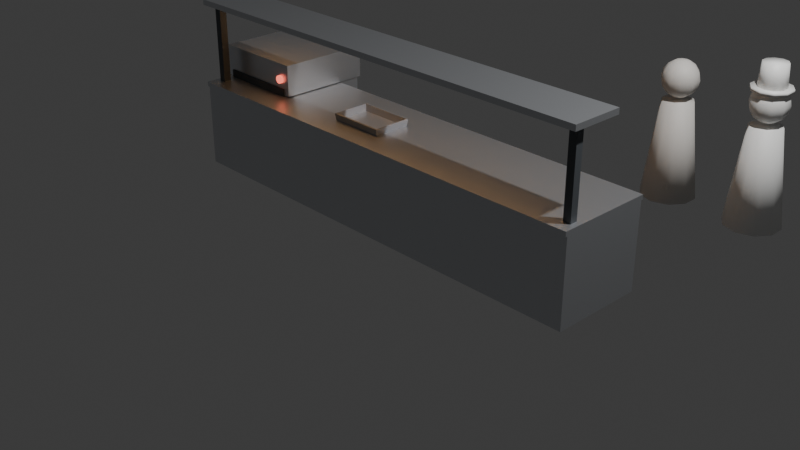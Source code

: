 # Source: busser_assets.blend  (saved by Blender 5.1.30; exported with 4.5.12 LTS)
import bpy
from mathutils import Matrix  # noqa: F401  (used for matrix-valued properties, if any)

bpy.ops.wm.read_factory_settings(use_empty=True)
scene = bpy.context.scene
scene.name = 'Scene'

# ---- collections
col_collection = bpy.data.collections.new('Collection'); scene.collection.children.link(col_collection)

# ---- materials (node trees are filled in below, after node groups)
mat_plateceramic = bpy.data.materials.new('PlateCeramic')
mat_tubplastic = bpy.data.materials.new('TubPlastic')
mat_tablelaminate = bpy.data.materials.new('TableLaminate')
mat_tabletrim = bpy.data.materials.new('TableTrim')
mat_chrome = bpy.data.materials.new('Chrome')
mat_machinesteel = bpy.data.materials.new('MachineSteel')
mat_machinedark = bpy.data.materials.new('MachineDark')
mat_lampmat = bpy.data.materials.new('LampMat')
mat_guestbody = bpy.data.materials.new('GuestBody')
mat_chefwhites = bpy.data.materials.new('ChefWhites')
mat_chefhat = bpy.data.materials.new('ChefHat')
mat_heatlampmat = bpy.data.materials.new('HeatLampMat')
mat_chairsteel = bpy.data.materials.new('ChairSteel')
mat_chairvinyl = bpy.data.materials.new('ChairVinyl')

# ---- material node trees
mat_plateceramic.use_nodes = True; mat_plateceramic.node_tree.nodes.clear()
_N = mat_plateceramic.node_tree.nodes; _L = mat_plateceramic.node_tree.links
n0 = _N.new('ShaderNodeBsdfPrincipled'); n0.name = 'Principled BSDF'; n0.location = (-200, 100)
n0.inputs[0].default_value = (0.92, 0.9, 0.86, 1.0)
n0.inputs[2].default_value = 0.35
n1 = _N.new('ShaderNodeOutputMaterial'); n1.name = 'Material Output'; n1.location = (200, 100)
_L.new(n0.outputs[0], n1.inputs[0])
n1.is_active_output = True
mat_tubplastic.use_nodes = True; mat_tubplastic.node_tree.nodes.clear()
_N = mat_tubplastic.node_tree.nodes; _L = mat_tubplastic.node_tree.links
n0 = _N.new('ShaderNodeBsdfPrincipled'); n0.name = 'Principled BSDF'; n0.location = (-200, 100)
n0.inputs[0].default_value = (0.3, 0.32, 0.36, 1.0)
n0.inputs[2].default_value = 0.55
n1 = _N.new('ShaderNodeOutputMaterial'); n1.name = 'Material Output'; n1.location = (200, 100)
_L.new(n0.outputs[0], n1.inputs[0])
n1.is_active_output = True
mat_tablelaminate.use_nodes = True; mat_tablelaminate.node_tree.nodes.clear()
_N = mat_tablelaminate.node_tree.nodes; _L = mat_tablelaminate.node_tree.links
n0 = _N.new('ShaderNodeBsdfPrincipled'); n0.name = 'Principled BSDF'; n0.location = (-200, 100)
n0.inputs[0].default_value = (0.93, 0.91, 0.85, 1.0)
n0.inputs[2].default_value = 0.3
n1 = _N.new('ShaderNodeOutputMaterial'); n1.name = 'Material Output'; n1.location = (200, 100)
_L.new(n0.outputs[0], n1.inputs[0])
n1.is_active_output = True
mat_tabletrim.use_nodes = True; mat_tabletrim.node_tree.nodes.clear()
_N = mat_tabletrim.node_tree.nodes; _L = mat_tabletrim.node_tree.links
n0 = _N.new('ShaderNodeBsdfPrincipled'); n0.name = 'Principled BSDF'; n0.location = (-200, 100)
n0.inputs[0].default_value = (0.72, 0.09, 0.12, 1.0)
n0.inputs[2].default_value = 0.4
n1 = _N.new('ShaderNodeOutputMaterial'); n1.name = 'Material Output'; n1.location = (200, 100)
_L.new(n0.outputs[0], n1.inputs[0])
n1.is_active_output = True
mat_chrome.use_nodes = True; mat_chrome.node_tree.nodes.clear()
_N = mat_chrome.node_tree.nodes; _L = mat_chrome.node_tree.links
n0 = _N.new('ShaderNodeBsdfPrincipled'); n0.name = 'Principled BSDF'; n0.location = (-200, 100)
n0.inputs[0].default_value = (0.85, 0.87, 0.9, 1.0)
n0.inputs[1].default_value = 1.0
n0.inputs[2].default_value = 0.2
n1 = _N.new('ShaderNodeOutputMaterial'); n1.name = 'Material Output'; n1.location = (200, 100)
_L.new(n0.outputs[0], n1.inputs[0])
n1.is_active_output = True
mat_machinesteel.use_nodes = True; mat_machinesteel.node_tree.nodes.clear()
_N = mat_machinesteel.node_tree.nodes; _L = mat_machinesteel.node_tree.links
n0 = _N.new('ShaderNodeBsdfPrincipled'); n0.name = 'Principled BSDF'; n0.location = (-200, 100)
n0.inputs[0].default_value = (0.68, 0.7, 0.73, 1.0)
n0.inputs[1].default_value = 0.85
n0.inputs[2].default_value = 0.35
n1 = _N.new('ShaderNodeOutputMaterial'); n1.name = 'Material Output'; n1.location = (200, 100)
_L.new(n0.outputs[0], n1.inputs[0])
n1.is_active_output = True
mat_machinedark.use_nodes = True; mat_machinedark.node_tree.nodes.clear()
_N = mat_machinedark.node_tree.nodes; _L = mat_machinedark.node_tree.links
n0 = _N.new('ShaderNodeBsdfPrincipled'); n0.name = 'Principled BSDF'; n0.location = (-200, 100)
n0.inputs[0].default_value = (0.08, 0.09, 0.1, 1.0)
n0.inputs[2].default_value = 0.7
n1 = _N.new('ShaderNodeOutputMaterial'); n1.name = 'Material Output'; n1.location = (200, 100)
_L.new(n0.outputs[0], n1.inputs[0])
n1.is_active_output = True
mat_lampmat.use_nodes = True; mat_lampmat.node_tree.nodes.clear()
_N = mat_lampmat.node_tree.nodes; _L = mat_lampmat.node_tree.links
n0 = _N.new('ShaderNodeBsdfPrincipled'); n0.name = 'Principled BSDF'; n0.location = (-200, 100)
n0.inputs[0].default_value = (0.9, 0.15, 0.1, 1.0)
n0.inputs[2].default_value = 0.3
n0.inputs[27].default_value = (0.9, 0.15, 0.1, 1.0)
n0.inputs[28].default_value = 2.0
n1 = _N.new('ShaderNodeOutputMaterial'); n1.name = 'Material Output'; n1.location = (200, 100)
_L.new(n0.outputs[0], n1.inputs[0])
n1.is_active_output = True
mat_guestbody.use_nodes = True; mat_guestbody.node_tree.nodes.clear()
_N = mat_guestbody.node_tree.nodes; _L = mat_guestbody.node_tree.links
n0 = _N.new('ShaderNodeBsdfPrincipled'); n0.name = 'Principled BSDF'; n0.location = (-200, 100)
n0.inputs[0].default_value = (0.75, 0.72, 0.68, 1.0)
n0.inputs[2].default_value = 0.6
n1 = _N.new('ShaderNodeOutputMaterial'); n1.name = 'Material Output'; n1.location = (200, 100)
_L.new(n0.outputs[0], n1.inputs[0])
n1.is_active_output = True
mat_chefwhites.use_nodes = True; mat_chefwhites.node_tree.nodes.clear()
_N = mat_chefwhites.node_tree.nodes; _L = mat_chefwhites.node_tree.links
n0 = _N.new('ShaderNodeBsdfPrincipled'); n0.name = 'Principled BSDF'; n0.location = (-200, 100)
n0.inputs[0].default_value = (0.94, 0.94, 0.92, 1.0)
n0.inputs[2].default_value = 0.55
n1 = _N.new('ShaderNodeOutputMaterial'); n1.name = 'Material Output'; n1.location = (200, 100)
_L.new(n0.outputs[0], n1.inputs[0])
n1.is_active_output = True
mat_chefhat.use_nodes = True; mat_chefhat.node_tree.nodes.clear()
_N = mat_chefhat.node_tree.nodes; _L = mat_chefhat.node_tree.links
n0 = _N.new('ShaderNodeBsdfPrincipled'); n0.name = 'Principled BSDF'; n0.location = (-200, 100)
n0.inputs[0].default_value = (0.98, 0.98, 0.96, 1.0)
n1 = _N.new('ShaderNodeOutputMaterial'); n1.name = 'Material Output'; n1.location = (200, 100)
_L.new(n0.outputs[0], n1.inputs[0])
n1.is_active_output = True
mat_heatlampmat.use_nodes = True; mat_heatlampmat.node_tree.nodes.clear()
_N = mat_heatlampmat.node_tree.nodes; _L = mat_heatlampmat.node_tree.links
n0 = _N.new('ShaderNodeBsdfPrincipled'); n0.name = 'Principled BSDF'; n0.location = (-200, 100)
n0.inputs[0].default_value = (1.0, 0.55, 0.2, 1.0)
n0.inputs[2].default_value = 0.4
n0.inputs[27].default_value = (1.0, 0.5, 0.15, 1.0)
n0.inputs[28].default_value = 3.0
n1 = _N.new('ShaderNodeOutputMaterial'); n1.name = 'Material Output'; n1.location = (200, 100)
_L.new(n0.outputs[0], n1.inputs[0])
n1.is_active_output = True
mat_chairsteel.use_nodes = True; mat_chairsteel.node_tree.nodes.clear()
_N = mat_chairsteel.node_tree.nodes; _L = mat_chairsteel.node_tree.links
n0 = _N.new('ShaderNodeBsdfPrincipled'); n0.name = 'Principled BSDF'; n0.location = (-200, 100)
n0.inputs[0].default_value = (0.62, 0.65, 0.68, 1.0)
n0.inputs[1].default_value = 0.8
n0.inputs[2].default_value = 0.3
n1 = _N.new('ShaderNodeOutputMaterial'); n1.name = 'Material Output'; n1.location = (200, 100)
_L.new(n0.outputs[0], n1.inputs[0])
n1.is_active_output = True
mat_chairvinyl.use_nodes = True; mat_chairvinyl.node_tree.nodes.clear()
_N = mat_chairvinyl.node_tree.nodes; _L = mat_chairvinyl.node_tree.links
n0 = _N.new('ShaderNodeBsdfPrincipled'); n0.name = 'Principled BSDF'; n0.location = (-200, 100)
n0.inputs[0].default_value = (0.62, 0.2, 0.18, 1.0)
n1 = _N.new('ShaderNodeOutputMaterial'); n1.name = 'Material Output'; n1.location = (200, 100)
_L.new(n0.outputs[0], n1.inputs[0])
n1.is_active_output = True

# ---- world
world_world = bpy.data.worlds.new('World'); scene.world = world_world
world_world.use_nodes = True; world_world.node_tree.nodes.clear()
_N = world_world.node_tree.nodes; _L = world_world.node_tree.links
n0 = _N.new('ShaderNodeOutputWorld'); n0.name = 'World Output'; n0.location = (200, 100)
n1 = _N.new('ShaderNodeBackground'); n1.name = 'Background'; n1.location = (-200, 100)
n1.inputs[0].default_value = (0.05088, 0.05088, 0.05088, 1.0)
_L.new(n1.outputs[0], n0.inputs[0])
n0.is_active_output = True
world_world.color = (0.05088, 0.05088, 0.05088)
world_world.sun_shadow_jitter_overblur = 0.0

# ---- cameras
cam_camera = bpy.data.cameras.new('Camera')
cam_camera.clip_end = 100.0
cam_camera.ortho_scale = 7.314

# ---- lights
light_light = bpy.data.lights.new('Light', 'POINT')
light_light.energy = 1000.0
light_light.shadow_soft_size = 0.1

# ---- meshes
me_plate = bpy.data.meshes.new('Plate')
me_plate.from_pydata([(0.0, 0.0, -0.0115), (0.04, 0.0, -0.0115), (0.07, 0.0, -0.0065), (0.1, 0.0, 0.0045), (0.126, 0.0, 0.0155), (0.13, 0.0, 0.0175), (0.128, 0.0, 0.0065), (0.1, 0.0, -0.0075), (0.07, 0.0, -0.0135), (0.048, 0.0, -0.0175), (0.0, 0.0, -0.0175), (0.03604, 0.01736, -0.0115), (0.06307, 0.03037, -0.0065), (0.0901, 0.04339, 0.0045), (0.1135, 0.05467, 0.0155), (0.1171, 0.0564, 0.0175), (0.1153, 0.05554, 0.0065), (0.0901, 0.04339, -0.0075), (0.06307, 0.03037, -0.0135), (0.04325, 0.02083, -0.0175), (0.02494, 0.03127, -0.0115), (0.04364, 0.05473, -0.0065), (0.06235, 0.07818, 0.0045), (0.07856, 0.09851, 0.0155), (0.08105, 0.1016, 0.0175), (0.07981, 0.1001, 0.0065), (0.06235, 0.07818, -0.0075), (0.04364, 0.05473, -0.0135), (0.02993, 0.03753, -0.0175), (0.008901, 0.039, -0.0115), (0.01558, 0.06824, -0.0065), (0.02225, 0.09749, 0.0045), (0.02804, 0.1228, 0.0155), (0.02893, 0.1267, 0.0175), (0.02848, 0.1248, 0.0065), (0.02225, 0.09749, -0.0075), (0.01558, 0.06824, -0.0135), (0.01068, 0.0468, -0.0175), (-0.008901, 0.039, -0.0115), (-0.01558, 0.06824, -0.0065), (-0.02225, 0.09749, 0.0045), (-0.02804, 0.1228, 0.0155), (-0.02893, 0.1267, 0.0175), (-0.02848, 0.1248, 0.0065), (-0.02225, 0.09749, -0.0075), (-0.01558, 0.06824, -0.0135), (-0.01068, 0.0468, -0.0175), (-0.02494, 0.03127, -0.0115), (-0.04364, 0.05473, -0.0065), (-0.06235, 0.07818, 0.0045), (-0.07856, 0.09851, 0.0155), (-0.08105, 0.1016, 0.0175), (-0.07981, 0.1001, 0.0065), (-0.06235, 0.07818, -0.0075), (-0.04364, 0.05473, -0.0135), (-0.02993, 0.03753, -0.0175), (-0.03604, 0.01736, -0.0115), (-0.06307, 0.03037, -0.0065), (-0.0901, 0.04339, 0.0045), (-0.1135, 0.05467, 0.0155), (-0.1171, 0.0564, 0.0175), (-0.1153, 0.05554, 0.0065), (-0.0901, 0.04339, -0.0075), (-0.06307, 0.03037, -0.0135), (-0.04325, 0.02083, -0.0175), (-0.04, -5.588e-09, -0.0115), (-0.07, -7.451e-09, -0.0065), (-0.1, -3.725e-09, 0.0045), (-0.126, -3.725e-09, 0.0155), (-0.13, -3.725e-09, 0.0175), (-0.128, -7.451e-09, 0.0065), (-0.1, -3.725e-09, -0.0075), (-0.07, -7.451e-09, -0.0135), (-0.048, 1.863e-09, -0.0175), (-0.03604, -0.01736, -0.0115), (-0.06307, -0.03037, -0.0065), (-0.0901, -0.04339, 0.0045), (-0.1135, -0.05467, 0.0155), (-0.1171, -0.0564, 0.0175), (-0.1153, -0.05554, 0.0065), (-0.0901, -0.04339, -0.0075), (-0.06307, -0.03037, -0.0135), (-0.04325, -0.02083, -0.0175), (-0.02494, -0.03127, -0.0115), (-0.04364, -0.05473, -0.0065), (-0.06235, -0.07818, 0.0045), (-0.07856, -0.09851, 0.0155), (-0.08105, -0.1016, 0.0175), (-0.07981, -0.1001, 0.0065), (-0.06235, -0.07818, -0.0075), (-0.04364, -0.05473, -0.0135), (-0.02993, -0.03753, -0.0175), (-0.008901, -0.039, -0.0115), (-0.01558, -0.06824, -0.0065), (-0.02225, -0.09749, 0.0045), (-0.02804, -0.1228, 0.0155), (-0.02893, -0.1267, 0.0175), (-0.02848, -0.1248, 0.0065), (-0.02225, -0.09749, -0.0075), (-0.01558, -0.06824, -0.0135), (-0.01068, -0.0468, -0.0175), (0.008901, -0.039, -0.0115), (0.01558, -0.06824, -0.0065), (0.02225, -0.09749, 0.0045), (0.02804, -0.1228, 0.0155), (0.02893, -0.1267, 0.0175), (0.02848, -0.1248, 0.0065), (0.02225, -0.09749, -0.0075), (0.01558, -0.06824, -0.0135), (0.01068, -0.0468, -0.0175), (0.02494, -0.03127, -0.0115), (0.04364, -0.05473, -0.0065), (0.06235, -0.07818, 0.0045), (0.07856, -0.09851, 0.0155), (0.08105, -0.1016, 0.0175), (0.07981, -0.1001, 0.0065), (0.06235, -0.07818, -0.0075), (0.04364, -0.05473, -0.0135), (0.02993, -0.03753, -0.0175), (0.03604, -0.01736, -0.0115), (0.06307, -0.03037, -0.0065), (0.0901, -0.04339, 0.0045), (0.1135, -0.05467, 0.0155), (0.1171, -0.0564, 0.0175), (0.1153, -0.05554, 0.0065), (0.0901, -0.04339, -0.0075), (0.06307, -0.03037, -0.0135), (0.04325, -0.02083, -0.0175)], [], [(4, 5, 15, 14), (1, 2, 12, 11), (8, 9, 19, 18), (5, 6, 16, 15), (2, 3, 13, 12), (9, 10, 19), (6, 7, 17, 16), (3, 4, 14, 13), (0, 1, 11), (7, 8, 18, 17), (11, 12, 21, 20), (18, 19, 28, 27), (15, 16, 25, 24), (12, 13, 22, 21), (19, 10, 28), (16, 17, 26, 25), (13, 14, 23, 22), (0, 11, 20), (17, 18, 27, 26), (14, 15, 24, 23), (26, 27, 36, 35), (23, 24, 33, 32), (20, 21, 30, 29), (27, 28, 37, 36), (24, 25, 34, 33), (21, 22, 31, 30), (28, 10, 37), (25, 26, 35, 34), (22, 23, 32, 31), (0, 20, 29), (31, 32, 41, 40), (0, 29, 38), (35, 36, 45, 44), (32, 33, 42, 41), (29, 30, 39, 38), (36, 37, 46, 45), (33, 34, 43, 42), (30, 31, 40, 39), (37, 10, 46), (34, 35, 44, 43), (43, 44, 53, 52), (40, 41, 50, 49), (0, 38, 47), (44, 45, 54, 53), (41, 42, 51, 50), (38, 39, 48, 47), (45, 46, 55, 54), (42, 43, 52, 51), (39, 40, 49, 48), (46, 10, 55), (48, 49, 58, 57), (55, 10, 64), (52, 53, 62, 61), (49, 50, 59, 58), (0, 47, 56), (53, 54, 63, 62), (50, 51, 60, 59), (47, 48, 57, 56), (54, 55, 64, 63), (51, 52, 61, 60), (63, 64, 73, 72), (60, 61, 70, 69), (57, 58, 67, 66), (64, 10, 73), (61, 62, 71, 70), (58, 59, 68, 67), (0, 56, 65), (62, 63, 72, 71), (59, 60, 69, 68), (56, 57, 66, 65), (68, 69, 78, 77), (65, 66, 75, 74), (72, 73, 82, 81), (69, 70, 79, 78), (66, 67, 76, 75), (73, 10, 82), (70, 71, 80, 79), (67, 68, 77, 76), (0, 65, 74), (71, 72, 81, 80), (0, 74, 83), (80, 81, 90, 89), (77, 78, 87, 86), (74, 75, 84, 83), (81, 82, 91, 90), (78, 79, 88, 87), (75, 76, 85, 84), (82, 10, 91), (79, 80, 89, 88), (76, 77, 86, 85), (85, 86, 95, 94), (0, 83, 92), (89, 90, 99, 98), (86, 87, 96, 95), (83, 84, 93, 92), (90, 91, 100, 99), (87, 88, 97, 96), (84, 85, 94, 93), (91, 10, 100), (88, 89, 98, 97), (100, 10, 109), (97, 98, 107, 106), (94, 95, 104, 103), (0, 92, 101), (98, 99, 108, 107), (95, 96, 105, 104), (92, 93, 102, 101), (99, 100, 109, 108), (96, 97, 106, 105), (93, 94, 103, 102), (105, 106, 115, 114), (102, 103, 112, 111), (109, 10, 118), (106, 107, 116, 115), (103, 104, 113, 112), (0, 101, 110), (107, 108, 117, 116), (104, 105, 114, 113), (101, 102, 111, 110), (108, 109, 118, 117), (110, 111, 120, 119), (117, 118, 127, 126), (114, 115, 124, 123), (111, 112, 121, 120), (118, 10, 127), (115, 116, 125, 124), (112, 113, 122, 121), (0, 110, 119), (116, 117, 126, 125), (113, 114, 123, 122), (122, 123, 5, 4), (119, 120, 2, 1), (126, 127, 9, 8), (123, 124, 6, 5), (120, 121, 3, 2), (127, 10, 9), (124, 125, 7, 6), (121, 122, 4, 3), (0, 119, 1), (125, 126, 8, 7)])
me_plate.polygons.foreach_set('use_smooth', [True] * 140)
me_plate.materials.append(mat_plateceramic)
me_plate.update()
me_bustub = bpy.data.meshes.new('BusTub')
me_bustub.from_pydata([(-0.27, -0.18, 0.0), (0.27, -0.18, 0.0), (0.27, 0.18, 0.0), (-0.27, 0.18, 0.0), (-0.31, -0.21, 0.22), (0.31, -0.21, 0.22), (0.31, 0.21, 0.22), (-0.31, 0.21, 0.22), (-0.2602, 0.1699, 0.01249), (-0.2602, -0.1699, 0.01249), (0.2602, -0.1699, 0.01249), (0.2602, 0.1699, 0.01249), (-0.2985, -0.1984, 0.2237), (0.2985, -0.1984, 0.2237), (0.2985, 0.1984, 0.2237), (-0.2985, 0.1984, 0.2237)], [], [(3, 2, 1, 0), (0, 1, 5, 4), (1, 2, 6, 5), (2, 3, 7, 6), (3, 0, 4, 7), (8, 9, 10, 11), (9, 12, 13, 10), (10, 13, 14, 11), (11, 14, 15, 8), (8, 15, 12, 9), (6, 7, 15, 14), (5, 6, 14, 13), (4, 5, 13, 12), (7, 4, 12, 15)])
me_bustub.materials.append(mat_tubplastic)
me_bustub.update()
me_dinertable = bpy.data.meshes.new('DinerTable')
me_dinertable.from_pydata([(-0.7, -0.4, 0.75), (-0.7, -0.4, 0.8), (-0.7, 0.4, 0.75), (-0.7, 0.4, 0.8), (0.7, -0.4, 0.75), (0.7, -0.4, 0.8), (0.7, 0.4, 0.75), (0.7, 0.4, 0.8), (-0.72, -0.42, 0.7345), (-0.72, -0.42, 0.7695), (-0.72, 0.42, 0.7345), (-0.72, 0.42, 0.7695), (0.72, -0.42, 0.7345), (0.72, -0.42, 0.7695), (0.72, 0.42, 0.7345), (0.72, 0.42, 0.7695), (0.0, 0.07, 0.07), (0.0, 0.07, 0.73), (0.035, 0.06062, 0.07), (0.035, 0.06062, 0.73), (0.06062, 0.035, 0.07), (0.06062, 0.035, 0.73), (0.07, 0.0, 0.07), (0.07, 0.0, 0.73), (0.06062, -0.035, 0.07), (0.06062, -0.035, 0.73), (0.035, -0.06062, 0.07), (0.035, -0.06062, 0.73), (0.0, -0.07, 0.07), (0.0, -0.07, 0.73), (-0.035, -0.06062, 0.07), (-0.035, -0.06062, 0.73), (-0.06062, -0.035, 0.07), (-0.06062, -0.035, 0.73), (-0.07, 0.0, 0.07), (-0.07, 0.0, 0.73), (-0.06062, 0.035, 0.07), (-0.06062, 0.035, 0.73), (-0.035, 0.06062, 0.07), (-0.035, 0.06062, 0.73), (0.0, 0.3, 0.0), (0.0, 0.3, 0.045), (0.15, 0.2598, 0.0), (0.15, 0.2598, 0.045), (0.2598, 0.15, 0.0), (0.2598, 0.15, 0.045), (0.3, 0.0, 0.0), (0.3, 0.0, 0.045), (0.2598, -0.15, 0.0), (0.2598, -0.15, 0.045), (0.15, -0.2598, 0.0), (0.15, -0.2598, 0.045), (0.0, -0.3, 0.0), (0.0, -0.3, 0.045), (-0.15, -0.2598, 0.0), (-0.15, -0.2598, 0.045), (-0.2598, -0.15, 0.0), (-0.2598, -0.15, 0.045), (-0.3, 0.0, 0.0), (-0.3, 0.0, 0.045), (-0.2598, 0.15, 0.0), (-0.2598, 0.15, 0.045), (-0.15, 0.2598, 0.0), (-0.15, 0.2598, 0.045)], [], [(0, 1, 3, 2), (2, 3, 7, 6), (6, 7, 5, 4), (4, 5, 1, 0), (2, 6, 4, 0), (7, 3, 1, 5), (8, 9, 11, 10), (10, 11, 15, 14), (14, 15, 13, 12), (12, 13, 9, 8), (10, 14, 12, 8), (15, 11, 9, 13), (16, 17, 19, 18), (18, 19, 21, 20), (44, 45, 47, 46), (20, 21, 23, 22), (22, 23, 25, 24), (50, 51, 53, 52), (24, 25, 27, 26), (42, 43, 45, 44), (26, 27, 29, 28), (28, 29, 31, 30), (48, 49, 51, 50), (30, 31, 33, 32), (40, 41, 43, 42), (32, 33, 35, 34), (34, 35, 37, 36), (19, 17, 39, 37, 35, 33, 31, 29, 27, 25, 23, 21), (36, 37, 39, 38), (52, 53, 55, 54), (46, 47, 49, 48), (38, 39, 17, 16), (16, 18, 20, 22, 24, 26, 28, 30, 32, 34, 36, 38), (54, 55, 57, 56), (56, 57, 59, 58), (58, 59, 61, 60), (49, 47, 45, 43, 41, 63, 61, 59, 57, 55, 53, 51), (60, 61, 63, 62), (62, 63, 41, 40), (54, 56, 58, 60, 62, 40, 42, 44, 46, 48, 50, 52)])
me_dinertable.polygons.foreach_set('use_smooth', [0, 0, 0, 0, 0, 0, 0, 0, 0, 0, 0, 0, 1, 1, 1, 1, 1, 1, 1, 1, 1, 1, 1, 1, 1, 1, 1, 1, 1, 1, 1, 1, 1, 1, 1, 1, 1, 1, 1, 1])
me_dinertable.polygons.foreach_set('material_index', [0, 0, 0, 0, 0, 0, 1, 1, 1, 1, 1, 1, 2, 2, 2, 2, 2, 2, 2, 2, 2, 2, 2, 2, 2, 2, 2, 2, 2, 2, 2, 2, 2, 2, 2, 2, 2, 2, 2, 2])
me_dinertable.materials.append(mat_tablelaminate)
me_dinertable.materials.append(mat_tabletrim)
me_dinertable.materials.append(mat_chrome)
me_dinertable.update()
me_dishmachine = bpy.data.meshes.new('DishMachine')
me_dishmachine.from_pydata([(-0.5, -0.475, 0.0), (-0.5, -0.475, 0.85), (-0.5, 0.475, 0.0), (-0.5, 0.475, 0.85), (0.5, -0.475, 0.0), (0.5, -0.475, 0.85), (0.5, 0.475, 0.0), (0.5, 0.475, 0.85), (-0.52, -0.5, 0.96), (-0.52, -0.5, 1.3), (-0.52, 0.5, 0.96), (-0.52, 0.5, 1.3), (0.52, -0.5, 0.96), (0.52, -0.5, 1.3), (0.52, 0.5, 0.96), (0.52, 0.5, 1.3), (-0.45, -0.515, 0.77), (-0.45, -0.515, 1.03), (-0.45, -0.455, 0.77), (-0.45, -0.455, 1.03), (0.45, -0.515, 0.77), (0.45, -0.515, 1.03), (0.45, -0.455, 0.77), (0.45, -0.455, 1.03), (-0.15, -0.525, 0.46), (-0.15, -0.525, 0.64), (-0.15, -0.475, 0.46), (-0.15, -0.475, 0.64), (0.15, -0.525, 0.46), (0.15, -0.525, 0.64), (0.15, -0.475, 0.46), (0.15, -0.475, 0.64), (-0.5, 0.195, 0.85), (-0.5, 0.195, 1.15), (-0.5, 0.475, 0.85), (-0.5, 0.475, 1.15), (0.5, 0.195, 0.85), (0.5, 0.195, 1.15), (0.5, 0.475, 0.85), (0.5, 0.475, 1.15), (-0.43, -0.4, 0.85), (-0.43, -0.4, 1.11), (-0.43, 0.4, 0.85), (-0.43, 0.4, 1.11), (0.43, -0.4, 0.85), (0.43, -0.4, 1.11), (0.43, 0.4, 0.85), (0.43, 0.4, 1.11)], [], [(0, 1, 3, 2), (2, 3, 7, 6), (6, 7, 5, 4), (4, 5, 1, 0), (2, 6, 4, 0), (7, 3, 1, 5), (8, 9, 11, 10), (10, 11, 15, 14), (14, 15, 13, 12), (12, 13, 9, 8), (10, 14, 12, 8), (15, 11, 9, 13), (16, 17, 19, 18), (18, 19, 23, 22), (22, 23, 21, 20), (20, 21, 17, 16), (18, 22, 20, 16), (23, 19, 17, 21), (24, 25, 27, 26), (26, 27, 31, 30), (30, 31, 29, 28), (28, 29, 25, 24), (26, 30, 28, 24), (31, 27, 25, 29), (32, 33, 35, 34), (34, 35, 39, 38), (38, 39, 37, 36), (36, 37, 33, 32), (34, 38, 36, 32), (39, 35, 33, 37), (40, 41, 43, 42), (42, 43, 47, 46), (46, 47, 45, 44), (44, 45, 41, 40), (42, 46, 44, 40), (47, 43, 41, 45)])
me_dishmachine.polygons.foreach_set('material_index', [0, 0, 0, 0, 0, 0, 0, 0, 0, 0, 0, 0, 1, 1, 1, 1, 1, 1, 1, 1, 1, 1, 1, 1, 0, 0, 0, 0, 0, 0, 1, 1, 1, 1, 1, 1])
me_dishmachine.materials.append(mat_machinesteel)
me_dishmachine.materials.append(mat_machinedark)
me_dishmachine.update()
me_lamp = bpy.data.meshes.new('Lamp')
me_lamp.from_pydata([(0.0, 0.045, -0.03), (0.0, 0.045, 0.03), (0.02645, 0.03641, -0.03), (0.02645, 0.03641, 0.03), (0.0428, 0.01391, -0.03), (0.0428, 0.01391, 0.03), (0.0428, -0.01391, -0.03), (0.0428, -0.01391, 0.03), (0.02645, -0.03641, -0.03), (0.02645, -0.03641, 0.03), (0.0, -0.045, -0.03), (0.0, -0.045, 0.03), (-0.02645, -0.03641, -0.03), (-0.02645, -0.03641, 0.03), (-0.0428, -0.01391, -0.03), (-0.0428, -0.01391, 0.03), (-0.0428, 0.01391, -0.03), (-0.0428, 0.01391, 0.03), (-0.02645, 0.03641, -0.03), (-0.02645, 0.03641, 0.03)], [], [(0, 1, 3, 2), (2, 3, 5, 4), (4, 5, 7, 6), (6, 7, 9, 8), (8, 9, 11, 10), (10, 11, 13, 12), (12, 13, 15, 14), (14, 15, 17, 16), (3, 1, 19, 17, 15, 13, 11, 9, 7, 5), (16, 17, 19, 18), (18, 19, 1, 0), (0, 2, 4, 6, 8, 10, 12, 14, 16, 18)])
me_lamp.polygons.foreach_set('use_smooth', [True] * 12)
me_lamp.materials.append(mat_lampmat)
me_lamp.update()
me_guest = bpy.data.meshes.new('Guest')
me_guest.from_pydata([(0.0, 0.0, 1.48), (0.0, 0.3, 0.0), (0.0, 0.17, 1.05), (0.1763, 0.2427, 0.0), (0.09992, 0.1375, 1.05), (0.2853, 0.09271, 0.0), (0.1617, 0.05253, 1.05), (0.2853, -0.09271, 0.0), (0.1617, -0.05253, 1.05), (0.1763, -0.2427, 0.0), (0.09992, -0.1375, 1.05), (0.0, -0.3, 0.0), (0.0, -0.17, 1.05), (-0.1763, -0.2427, 0.0), (-0.09992, -0.1375, 1.05), (-0.2853, -0.09271, 0.0), (-0.1617, -0.05253, 1.05), (-0.2853, 0.09271, 0.0), (-0.1617, 0.05253, 1.05), (-0.1763, 0.2427, 0.0), (-0.09992, 0.1375, 1.05), (0.0, 0.0, 1.08), (0.04499, 0.06192, 1.465), (0.08313, 0.1144, 1.421), (0.1086, 0.1495, 1.357), (0.1176, 0.1618, 1.28), (0.1086, 0.1495, 1.203), (0.08313, 0.1144, 1.139), (0.04499, 0.06192, 1.095), (0.07279, 0.02365, 1.465), (0.1345, 0.0437, 1.421), (0.1757, 0.0571, 1.357), (0.1902, 0.0618, 1.28), (0.1757, 0.0571, 1.203), (0.1345, 0.0437, 1.139), (0.07279, 0.02365, 1.095), (0.07279, -0.02365, 1.465), (0.1345, -0.0437, 1.421), (0.1757, -0.0571, 1.357), (0.1902, -0.0618, 1.28), (0.1757, -0.0571, 1.203), (0.1345, -0.0437, 1.139), (0.07279, -0.02365, 1.095), (0.04499, -0.06192, 1.465), (0.08313, -0.1144, 1.421), (0.1086, -0.1495, 1.357), (0.1176, -0.1618, 1.28), (0.1086, -0.1495, 1.203), (0.08313, -0.1144, 1.139), (0.04499, -0.06192, 1.095), (7.451e-09, -0.07654, 1.465), (0.0, -0.1414, 1.421), (1.49e-08, -0.1848, 1.357), (1.49e-08, -0.2, 1.28), (1.49e-08, -0.1848, 1.203), (0.0, -0.1414, 1.139), (7.451e-09, -0.07654, 1.095), (-0.04499, -0.06192, 1.465), (-0.08313, -0.1144, 1.421), (-0.1086, -0.1495, 1.357), (-0.1176, -0.1618, 1.28), (-0.1086, -0.1495, 1.203), (-0.08313, -0.1144, 1.139), (-0.04499, -0.06192, 1.095), (-0.07279, -0.02365, 1.465), (-0.1345, -0.0437, 1.421), (-0.1757, -0.0571, 1.357), (-0.1902, -0.0618, 1.28), (-0.1757, -0.0571, 1.203), (-0.1345, -0.0437, 1.139), (-0.07279, -0.02365, 1.095), (-0.07279, 0.02365, 1.465), (-0.1345, 0.0437, 1.421), (-0.1757, 0.0571, 1.357), (-0.1902, 0.0618, 1.28), (-0.1757, 0.0571, 1.203), (-0.1345, 0.0437, 1.139), (-0.07279, 0.02365, 1.095), (-0.04499, 0.06192, 1.465), (-0.08313, 0.1144, 1.421), (-0.1086, 0.1495, 1.357), (-0.1176, 0.1618, 1.28), (-0.1086, 0.1495, 1.203), (-0.08313, 0.1144, 1.139), (-0.04499, 0.06192, 1.095), (-1.49e-08, 0.07654, 1.465), (0.0, 0.1414, 1.421), (-3.725e-08, 0.1848, 1.357), (-3.725e-08, 0.2, 1.28), (-3.725e-08, 0.1848, 1.203), (0.0, 0.1414, 1.139), (-1.49e-08, 0.07654, 1.095)], [], [(29, 0, 36), (21, 28, 35), (1, 2, 4, 3), (35, 34, 41, 42), (88, 87, 24, 25), (3, 4, 6, 5), (24, 23, 30, 31), (21, 91, 28), (5, 6, 8, 7), (27, 26, 33, 34), (85, 0, 22), (7, 8, 10, 9), (23, 22, 29, 30), (89, 88, 25, 26), (9, 10, 12, 11), (28, 27, 34, 35), (86, 85, 22, 23), (11, 12, 14, 13), (26, 25, 32, 33), (90, 89, 26, 27), (13, 14, 16, 15), (22, 0, 29), (87, 86, 23, 24), (15, 16, 18, 17), (4, 2, 20, 18, 16, 14, 12, 10, 8, 6), (91, 90, 27, 28), (17, 18, 20, 19), (31, 30, 37, 38), (25, 24, 31, 32), (19, 20, 2, 1), (1, 3, 5, 7, 9, 11, 13, 15, 17, 19), (34, 33, 40, 41), (32, 31, 38, 39), (30, 29, 36, 37), (21, 35, 42), (33, 32, 39, 40), (41, 40, 47, 48), (39, 38, 45, 46), (37, 36, 43, 44), (21, 42, 49), (40, 39, 46, 47), (38, 37, 44, 45), (36, 0, 43), (42, 41, 48, 49), (44, 43, 50, 51), (21, 49, 56), (47, 46, 53, 54), (45, 44, 51, 52), (43, 0, 50), (49, 48, 55, 56), (48, 47, 54, 55), (46, 45, 52, 53), (54, 53, 60, 61), (52, 51, 58, 59), (50, 0, 57), (56, 55, 62, 63), (55, 54, 61, 62), (53, 52, 59, 60), (51, 50, 57, 58), (21, 56, 63), (57, 0, 64), (63, 62, 69, 70), (62, 61, 68, 69), (60, 59, 66, 67), (58, 57, 64, 65), (21, 63, 70), (61, 60, 67, 68), (59, 58, 65, 66), (69, 68, 75, 76), (67, 66, 73, 74), (65, 64, 71, 72), (21, 70, 77), (68, 67, 74, 75), (66, 65, 72, 73), (64, 0, 71), (70, 69, 76, 77), (21, 77, 84), (75, 74, 81, 82), (73, 72, 79, 80), (71, 0, 78), (77, 76, 83, 84), (76, 75, 82, 83), (74, 73, 80, 81), (72, 71, 78, 79), (82, 81, 88, 89), (80, 79, 86, 87), (78, 0, 85), (84, 83, 90, 91), (83, 82, 89, 90), (81, 80, 87, 88), (79, 78, 85, 86), (21, 84, 91)])
me_guest.polygons.foreach_set('use_smooth', [True] * 92)
me_guest.materials.append(mat_guestbody)
me_guest.update()
me_chef = bpy.data.meshes.new('Chef')
me_chef.from_pydata([(0.1997, 0.06489, 1.412), (0.0, 0.0, 1.48), (0.0, 0.3, 0.0), (0.0, 0.17, 1.05), (0.1763, 0.2427, 0.0), (0.09992, 0.1375, 1.05), (0.2853, 0.09271, 0.0), (0.1617, 0.05253, 1.05), (0.2853, -0.09271, 0.0), (0.1617, -0.05253, 1.05), (0.1763, -0.2427, 0.0), (0.09992, -0.1375, 1.05), (0.0, -0.3, 0.0), (0.0, -0.17, 1.05), (-0.1763, -0.2427, 0.0), (-0.09992, -0.1375, 1.05), (-0.2853, -0.09271, 0.0), (-0.1617, -0.05253, 1.05), (-0.2853, 0.09271, 0.0), (-0.1617, 0.05253, 1.05), (-0.1763, 0.2427, 0.0), (-0.09992, 0.1375, 1.05), (0.1234, 0.1699, 1.447), (0.1234, 0.1699, 1.412), (0.0, 0.21, 1.447), (0.0, 0.21, 1.412), (-0.07641, 0.1052, 1.69), (-0.08817, 0.1214, 1.41), (0.0, 0.0, 1.08), (0.04499, 0.06192, 1.465), (-0.1236, 0.04017, 1.69), (0.08313, 0.1144, 1.421), (0.1086, 0.1495, 1.357), (0.1176, 0.1618, 1.28), (0.1086, 0.1495, 1.203), (0.08313, 0.1144, 1.139), (0.04499, 0.06192, 1.095), (-0.1427, 0.04635, 1.41), (0.07279, 0.02365, 1.465), (-0.1236, -0.04017, 1.69), (0.1345, 0.0437, 1.421), (0.1757, 0.0571, 1.357), (0.1902, 0.0618, 1.28), (0.1757, 0.0571, 1.203), (0.1345, 0.0437, 1.139), (0.07279, 0.02365, 1.095), (-0.1427, -0.04635, 1.41), (0.07279, -0.02365, 1.465), (-0.07641, -0.1052, 1.69), (0.1345, -0.0437, 1.421), (0.1757, -0.0571, 1.357), (0.1902, -0.0618, 1.28), (0.1757, -0.0571, 1.203), (0.1345, -0.0437, 1.139), (0.07279, -0.02365, 1.095), (-0.08817, -0.1214, 1.41), (0.04499, -0.06192, 1.465), (0.0, -0.13, 1.69), (0.08313, -0.1144, 1.421), (0.1086, -0.1495, 1.357), (0.1176, -0.1618, 1.28), (0.1086, -0.1495, 1.203), (0.08313, -0.1144, 1.139), (0.04499, -0.06192, 1.095), (0.0, -0.15, 1.41), (7.451e-09, -0.07654, 1.465), (0.07641, -0.1052, 1.69), (0.0, -0.1414, 1.421), (1.49e-08, -0.1848, 1.357), (1.49e-08, -0.2, 1.28), (1.49e-08, -0.1848, 1.203), (0.0, -0.1414, 1.139), (7.451e-09, -0.07654, 1.095), (0.08817, -0.1214, 1.41), (-0.04499, -0.06192, 1.465), (0.1236, -0.04017, 1.69), (-0.08313, -0.1144, 1.421), (-0.1086, -0.1495, 1.357), (-0.1176, -0.1618, 1.28), (-0.1086, -0.1495, 1.203), (-0.08313, -0.1144, 1.139), (-0.04499, -0.06192, 1.095), (0.1427, -0.04635, 1.41), (-0.07279, -0.02365, 1.465), (0.1236, 0.04017, 1.69), (-0.1345, -0.0437, 1.421), (-0.1757, -0.0571, 1.357), (-0.1902, -0.0618, 1.28), (-0.1757, -0.0571, 1.203), (-0.1345, -0.0437, 1.139), (-0.07279, -0.02365, 1.095), (0.1427, 0.04635, 1.41), (-0.07279, 0.02365, 1.465), (0.07641, 0.1052, 1.69), (-0.1345, 0.0437, 1.421), (-0.1757, 0.0571, 1.357), (-0.1902, 0.0618, 1.28), (-0.1757, 0.0571, 1.203), (-0.1345, 0.0437, 1.139), (-0.07279, 0.02365, 1.095), (0.08817, 0.1214, 1.41), (-0.04499, 0.06192, 1.465), (0.0, 0.13, 1.69), (-0.08313, 0.1144, 1.421), (-0.1086, 0.1495, 1.357), (-0.1176, 0.1618, 1.28), (-0.1086, 0.1495, 1.203), (-0.08313, 0.1144, 1.139), (-0.04499, 0.06192, 1.095), (0.0, 0.15, 1.41), (-1.49e-08, 0.07654, 1.465), (0.0, 0.1414, 1.421), (-3.725e-08, 0.1848, 1.357), (-3.725e-08, 0.2, 1.28), (-3.725e-08, 0.1848, 1.203), (0.0, 0.1414, 1.139), (-1.49e-08, 0.07654, 1.095), (0.1997, 0.06489, 1.447), (0.1997, -0.06489, 1.412), (0.1997, -0.06489, 1.447), (0.1234, -0.1699, 1.412), (0.1234, -0.1699, 1.447), (0.0, -0.21, 1.412), (0.0, -0.21, 1.447), (-0.1234, -0.1699, 1.412), (-0.1234, -0.1699, 1.447), (-0.1997, -0.06489, 1.412), (-0.1997, -0.06489, 1.447), (-0.1997, 0.06489, 1.412), (-0.1997, 0.06489, 1.447), (-0.1234, 0.1699, 1.412), (-0.1234, 0.1699, 1.447)], [], [(28, 45, 54), (36, 35, 44, 45), (2, 3, 5, 4), (43, 42, 51, 52), (111, 110, 29, 31), (4, 5, 7, 6), (34, 33, 42, 43), (115, 114, 34, 35), (6, 7, 9, 8), (29, 1, 38), (112, 111, 31, 32), (8, 9, 11, 10), (33, 32, 41, 42), (116, 115, 35, 36), (10, 11, 13, 12), (28, 36, 45), (113, 112, 32, 33), (12, 13, 15, 14), (32, 31, 40, 41), (28, 116, 36), (14, 15, 17, 16), (35, 34, 43, 44), (110, 1, 29), (16, 17, 19, 18), (5, 3, 21, 19, 17, 15, 13, 11, 9, 7), (114, 113, 33, 34), (18, 19, 21, 20), (40, 38, 47, 49), (31, 29, 38, 40), (20, 21, 3, 2), (2, 4, 6, 8, 10, 12, 14, 16, 18, 20), (41, 40, 49, 50), (38, 1, 47), (45, 44, 53, 54), (44, 43, 52, 53), (42, 41, 50, 51), (52, 51, 60, 61), (50, 49, 58, 59), (47, 1, 56), (54, 53, 62, 63), (53, 52, 61, 62), (51, 50, 59, 60), (49, 47, 56, 58), (28, 54, 63), (56, 1, 65), (63, 62, 71, 72), (62, 61, 70, 71), (60, 59, 68, 69), (58, 56, 65, 67), (28, 63, 72), (61, 60, 69, 70), (59, 58, 67, 68), (71, 70, 79, 80), (69, 68, 77, 78), (67, 65, 74, 76), (28, 72, 81), (70, 69, 78, 79), (68, 67, 76, 77), (65, 1, 74), (72, 71, 80, 81), (28, 81, 90), (79, 78, 87, 88), (77, 76, 85, 86), (74, 1, 83), (81, 80, 89, 90), (80, 79, 88, 89), (78, 77, 86, 87), (76, 74, 83, 85), (88, 87, 96, 97), (86, 85, 94, 95), (83, 1, 92), (90, 89, 98, 99), (89, 88, 97, 98), (87, 86, 95, 96), (85, 83, 92, 94), (28, 90, 99), (99, 98, 107, 108), (98, 97, 106, 107), (96, 95, 104, 105), (94, 92, 101, 103), (28, 99, 108), (97, 96, 105, 106), (95, 94, 103, 104), (92, 1, 101), (105, 104, 112, 113), (103, 101, 110, 111), (28, 108, 116), (106, 105, 113, 114), (104, 103, 111, 112), (101, 1, 110), (108, 107, 115, 116), (107, 106, 114, 115), (122, 123, 125, 124), (0, 117, 119, 118), (109, 102, 93, 100), (100, 93, 84, 91), (91, 84, 75, 82), (120, 121, 123, 122), (23, 22, 117, 0), (82, 75, 66, 73), (73, 66, 57, 64), (64, 57, 48, 55), (118, 119, 121, 120), (25, 24, 22, 23), (55, 48, 39, 46), (46, 39, 30, 37), (93, 102, 26, 30, 39, 48, 57, 66, 75, 84), (37, 30, 26, 27), (27, 26, 102, 109), (109, 100, 91, 82, 73, 64, 55, 46, 37, 27), (124, 125, 127, 126), (126, 127, 129, 128), (119, 117, 22, 24, 131, 129, 127, 125, 123, 121), (128, 129, 131, 130), (130, 131, 24, 25), (124, 126, 128, 130, 25, 23, 0, 118, 120, 122)])
me_chef.polygons.foreach_set('use_smooth', [True] * 116)
me_chef.polygons.foreach_set('material_index', [0, 0, 0, 0, 0, 0, 0, 0, 0, 0, 0, 0, 0, 0, 0, 0, 0, 0, 0, 0, 0, 0, 0, 0, 0, 0, 0, 0, 0, 0, 0, 0, 0, 0, 0, 0, 0, 0, 0, 0, 0, 0, 0, 0, 0, 0, 0, 0, 0, 0, 0, 0, 0, 0, 0, 0, 0, 0, 0, 0, 0, 0, 0, 0, 0, 0, 0, 0, 0, 0, 0, 0, 0, 0, 0, 0, 0, 0, 0, 0, 0, 0, 0, 0, 0, 0, 0, 0, 0, 0, 0, 0, 1, 1, 1, 1, 1, 1, 1, 1, 1, 1, 1, 1, 1, 1, 1, 1, 1, 1, 1, 1, 1, 1, 1, 1])
me_chef.materials.append(mat_chefwhites)
me_chef.materials.append(mat_chefhat)
me_chef.update()
me_kitchenpass = bpy.data.meshes.new('KitchenPass')
me_kitchenpass.from_pydata([(-2.5, -0.5, 0.0), (-2.5, -0.5, 0.9), (-2.5, 0.5, 0.0), (-2.5, 0.5, 0.9), (2.5, -0.5, 0.0), (2.5, -0.5, 0.9), (2.5, 0.5, 0.0), (2.5, 0.5, 0.9), (-2.5, -0.52, 0.9), (-2.5, -0.52, 0.95), (-2.5, 0.52, 0.9), (-2.5, 0.52, 0.95), (2.5, -0.52, 0.9), (2.5, -0.52, 0.95), (2.5, 0.52, 0.9), (2.5, 0.52, 0.95), (-2.44, -0.39, 0.95), (-2.44, -0.39, 1.8), (-2.44, -0.31, 0.95), (-2.44, -0.31, 1.8), (-2.36, -0.39, 0.95), (-2.36, -0.39, 1.8), (-2.36, -0.31, 0.95), (-2.36, -0.31, 1.8), (2.36, -0.39, 0.95), (2.36, -0.39, 1.8), (2.36, -0.31, 0.95), (2.36, -0.31, 1.8), (2.44, -0.39, 0.95), (2.44, -0.39, 1.8), (2.44, -0.31, 0.95), (2.44, -0.31, 1.8), (-2.5, -0.495, 1.8), (-2.5, -0.495, 1.86), (-2.5, 0.055, 1.8), (-2.5, 0.055, 1.86), (2.5, -0.495, 1.8), (2.5, -0.495, 1.86), (2.5, 0.055, 1.8), (2.5, 0.055, 1.86)], [], [(0, 1, 3, 2), (2, 3, 7, 6), (6, 7, 5, 4), (4, 5, 1, 0), (2, 6, 4, 0), (7, 3, 1, 5), (8, 9, 11, 10), (10, 11, 15, 14), (14, 15, 13, 12), (12, 13, 9, 8), (10, 14, 12, 8), (15, 11, 9, 13), (16, 17, 19, 18), (18, 19, 23, 22), (22, 23, 21, 20), (20, 21, 17, 16), (18, 22, 20, 16), (23, 19, 17, 21), (24, 25, 27, 26), (26, 27, 31, 30), (30, 31, 29, 28), (28, 29, 25, 24), (26, 30, 28, 24), (31, 27, 25, 29), (32, 33, 35, 34), (34, 35, 39, 38), (38, 39, 37, 36), (36, 37, 33, 32), (34, 38, 36, 32), (39, 35, 33, 37)])
me_kitchenpass.polygons.foreach_set('material_index', [0, 0, 0, 0, 0, 0, 0, 0, 0, 0, 0, 0, 1, 1, 1, 1, 1, 1, 1, 1, 1, 1, 1, 1, 0, 0, 0, 0, 0, 0])
me_kitchenpass.materials.append(mat_machinesteel)
me_kitchenpass.materials.append(mat_machinedark)
me_kitchenpass.update()
me_heatlamp = bpy.data.meshes.new('HeatLamp')
me_heatlamp.from_pydata([(-2.2, -0.07, -0.03), (-2.2, -0.07, 0.03), (-2.2, 0.07, -0.03), (-2.2, 0.07, 0.03), (2.2, -0.07, -0.03), (2.2, -0.07, 0.03), (2.2, 0.07, -0.03), (2.2, 0.07, 0.03)], [], [(0, 1, 3, 2), (2, 3, 7, 6), (6, 7, 5, 4), (4, 5, 1, 0), (2, 6, 4, 0), (7, 3, 1, 5)])
me_heatlamp.materials.append(mat_heatlampmat)
me_heatlamp.update()
me_cube_002 = bpy.data.meshes.new('Cube.002')
me_cube_002.from_pydata([(0.16, 0.16, 0.0), (0.16, 0.16, 0.45), (0.16, 0.2, 0.0), (0.16, 0.2, 0.45), (0.2, 0.16, 0.0), (0.2, 0.16, 0.45), (0.2, 0.2, 0.0), (0.2, 0.2, 0.45), (-0.21, -0.21, 0.42), (-0.21, -0.21, 0.48), (-0.21, 0.21, 0.42), (-0.21, 0.21, 0.48), (0.21, -0.21, 0.42), (0.21, -0.21, 0.48), (0.21, 0.21, 0.42), (0.21, 0.21, 0.48), (-0.2, 0.16, 0.0), (-0.2, 0.16, 0.45), (-0.2, 0.2, 0.0), (-0.2, 0.2, 0.45), (-0.16, 0.16, 0.0), (-0.16, 0.16, 0.45), (-0.16, 0.2, 0.0), (-0.16, 0.2, 0.45), (0.16, -0.2, 0.0), (0.16, -0.2, 0.82), (0.16, -0.16, 0.0), (0.16, -0.16, 0.82), (0.2, -0.2, 0.0), (0.2, -0.2, 0.82), (0.2, -0.16, 0.0), (0.2, -0.16, 0.82), (-0.2, -0.2, 0.0), (-0.2, -0.2, 0.82), (-0.2, -0.16, 0.0), (-0.2, -0.16, 0.82), (-0.16, -0.2, 0.0), (-0.16, -0.2, 0.82), (-0.16, -0.16, 0.0), (-0.16, -0.16, 0.82), (-0.2, -0.2, 0.66), (-0.2, -0.2, 0.78), (-0.2, -0.16, 0.66), (-0.2, -0.16, 0.78), (0.2, -0.2, 0.66), (0.2, -0.2, 0.78), (0.2, -0.16, 0.66), (0.2, -0.16, 0.78)], [], [(0, 1, 3, 2), (2, 3, 7, 6), (6, 7, 5, 4), (4, 5, 1, 0), (2, 6, 4, 0), (7, 3, 1, 5), (8, 9, 11, 10), (10, 11, 15, 14), (14, 15, 13, 12), (12, 13, 9, 8), (10, 14, 12, 8), (15, 11, 9, 13), (16, 17, 19, 18), (18, 19, 23, 22), (22, 23, 21, 20), (20, 21, 17, 16), (18, 22, 20, 16), (23, 19, 17, 21), (24, 25, 27, 26), (26, 27, 31, 30), (30, 31, 29, 28), (28, 29, 25, 24), (26, 30, 28, 24), (31, 27, 25, 29), (32, 33, 35, 34), (34, 35, 39, 38), (38, 39, 37, 36), (36, 37, 33, 32), (34, 38, 36, 32), (39, 35, 33, 37), (40, 41, 43, 42), (42, 43, 47, 46), (46, 47, 45, 44), (44, 45, 41, 40), (42, 46, 44, 40), (47, 43, 41, 45)])
me_cube_002.polygons.foreach_set('material_index', [0, 0, 0, 0, 0, 0, 1, 1, 1, 1, 1, 1, 0, 0, 0, 0, 0, 0, 0, 0, 0, 0, 0, 0, 0, 0, 0, 0, 0, 0, 0, 0, 0, 0, 0, 0])
_uv = me_cube_002.uv_layers.new(name='UVMap')
_uv.uv.foreach_set('vector', [0.375, 0.0, 0.625, 0.0, 0.625, 0.25, 0.375, 0.25, 0.375, 0.25, 0.625, 0.25, 0.625, 0.5, 0.375, 0.5, 0.375, 0.5, 0.625, 0.5, 0.625, 0.75, 0.375, 0.75, 0.375, 0.75, 0.625, 0.75, 0.625, 1.0, 0.375, 1.0, 0.125, 0.5, 0.375, 0.5, 0.375, 0.75, 0.125, 0.75, 0.625, 0.5, 0.875, 0.5, 0.875, 0.75, 0.625, 0.75, 0.375, 0.0, 0.625, 0.0, 0.625, 0.25, 0.375, 0.25, 0.375, 0.25, 0.625, 0.25, 0.625, 0.5, 0.375, 0.5, 0.375, 0.5, 0.625, 0.5, 0.625, 0.75, 0.375, 0.75, 0.375, 0.75, 0.625, 0.75, 0.625, 1.0, 0.375, 1.0, 0.125, 0.5, 0.375, 0.5, 0.375, 0.75, 0.125, 0.75, 0.625, 0.5, 0.875, 0.5, 0.875, 0.75, 0.625, 0.75, 0.375, 0.0, 0.625, 0.0, 0.625, 0.25, 0.375, 0.25, 0.375, 0.25, 0.625, 0.25, 0.625, 0.5, 0.375, 0.5, 0.375, 0.5, 0.625, 0.5, 0.625, 0.75, 0.375, 0.75, 0.375, 0.75, 0.625, 0.75, 0.625, 1.0, 0.375, 1.0, 0.125, 0.5, 0.375, 0.5, 0.375, 0.75, 0.125, 0.75, 0.625, 0.5, 0.875, 0.5, 0.875, 0.75, 0.625, 0.75, 0.375, 0.0, 0.625, 0.0, 0.625, 0.25, 0.375, 0.25, 0.375, 0.25, 0.625, 0.25, 0.625, 0.5, 0.375, 0.5, 0.375, 0.5, 0.625, 0.5, 0.625, 0.75, 0.375, 0.75, 0.375, 0.75, 0.625, 0.75, 0.625, 1.0, 0.375, 1.0, 0.125, 0.5, 0.375, 0.5, 0.375, 0.75, 0.125, 0.75, 0.625, 0.5, 0.875, 0.5, 0.875, 0.75, 0.625, 0.75, 0.375, 0.0, 0.625, 0.0, 0.625, 0.25, 0.375, 0.25, 0.375, 0.25, 0.625, 0.25, 0.625, 0.5, 0.375, 0.5, 0.375, 0.5, 0.625, 0.5, 0.625, 0.75, 0.375, 0.75, 0.375, 0.75, 0.625, 0.75, 0.625, 1.0, 0.375, 1.0, 0.125, 0.5, 0.375, 0.5, 0.375, 0.75, 0.125, 0.75, 0.625, 0.5, 0.875, 0.5, 0.875, 0.75, 0.625, 0.75, 0.375, 0.0, 0.625, 0.0, 0.625, 0.25, 0.375, 0.25, 0.375, 0.25, 0.625, 0.25, 0.625, 0.5, 0.375, 0.5, 0.375, 0.5, 0.625, 0.5, 0.625, 0.75, 0.375, 0.75, 0.375, 0.75, 0.625, 0.75, 0.625, 1.0, 0.375, 1.0, 0.125, 0.5, 0.375, 0.5, 0.375, 0.75, 0.125, 0.75, 0.625, 0.5, 0.875, 0.5, 0.875, 0.75, 0.625, 0.75])
me_cube_002.materials.append(mat_chairsteel)
me_cube_002.materials.append(mat_chairvinyl)
me_cube_002.update()

# ---- objects
ob_light = bpy.data.objects.new('Light', light_light)
ob_camera = bpy.data.objects.new('Camera', cam_camera)
ob_plate = bpy.data.objects.new('Plate', me_plate)
ob_bustub = bpy.data.objects.new('BusTub', me_bustub)
ob_dinertable = bpy.data.objects.new('DinerTable', me_dinertable)
ob_dishmachine = bpy.data.objects.new('DishMachine', me_dishmachine)
ob_lamp = bpy.data.objects.new('Lamp', me_lamp)
ob_guest = bpy.data.objects.new('Guest', me_guest)
ob_chef = bpy.data.objects.new('Chef', me_chef)
ob_kitchenpass = bpy.data.objects.new('KitchenPass', me_kitchenpass)
ob_heatlamp = bpy.data.objects.new('HeatLamp', me_heatlamp)
ob_chair = bpy.data.objects.new('Chair', me_cube_002)

# ---- transforms, parenting, visibility, modifiers, constraints
ob_light.location = (4.076, 1.005, 5.904)
ob_light.rotation_euler = (0.6503, 0.05522, 1.866)
ob_light.lock_rotations_4d = False
ob_light.empty_display_type = 'ARROWS'
ob_light.color = (0.0, 0.0, 0.0, 0.0)
ob_light.lineart.crease_threshold = 0.0
ob_camera.location = (7.359, -6.926, 4.958)
ob_camera.rotation_euler = (1.109, 0.0, 0.8149)
ob_camera.lock_rotations_4d = False
ob_camera.empty_display_type = 'ARROWS'
ob_camera.color = (0.0, 0.0, 0.0, 0.0)
ob_camera.display_type = 'WIRE'
ob_camera.lineart.crease_threshold = 0.0
ob_plate.location = (0.3, 0.1, 0.8175)
ob_bustub.location = (-0.35, -0.05, 0.8)
ob_dinertable.location = (0.0, 0.0, 0.0)
ob_dishmachine.location = (-2.0, 0.3, 0.0)
ob_lamp.parent = ob_dishmachine
ob_lamp.location = (0.4, -0.5, 1.13)
ob_lamp.rotation_euler = (1.571, 0.0, 0.0)
ob_guest.location = (1.5, 2.5, 0.0)
ob_chef.location = (2.5, 2.5, 0.0)
ob_kitchenpass.location = (0.0, 0.0, 0.0)
ob_heatlamp.parent = ob_kitchenpass
ob_heatlamp.location = (0.0, -0.1, 1.77)
ob_chair.location = (0.0, 0.0, 0.0)

# ---- collection membership
col_collection.objects.link(ob_light)
col_collection.objects.link(ob_camera)
col_collection.objects.link(ob_plate)
col_collection.objects.link(ob_bustub)
col_collection.objects.link(ob_dinertable)
col_collection.objects.link(ob_dishmachine)
col_collection.objects.link(ob_lamp)
col_collection.objects.link(ob_guest)
col_collection.objects.link(ob_chef)
col_collection.objects.link(ob_kitchenpass)
col_collection.objects.link(ob_heatlamp)
col_collection.objects.link(ob_chair)

# ---- scene / render settings (as saved in the file)
scene.camera = ob_camera
scene.frame_start = 1; scene.frame_end = 250; scene.frame_set(1)
scene.render.engine = 'BLENDER_EEVEE_NEXT'
scene.render.bake_bias = 0.0
scene.render.bake_samples = 0
scene.cycles.sampling_pattern = 'TABULATED_SOBOL'
scene.eevee.use_volume_custom_range = False
bpy.context.view_layer.update()
